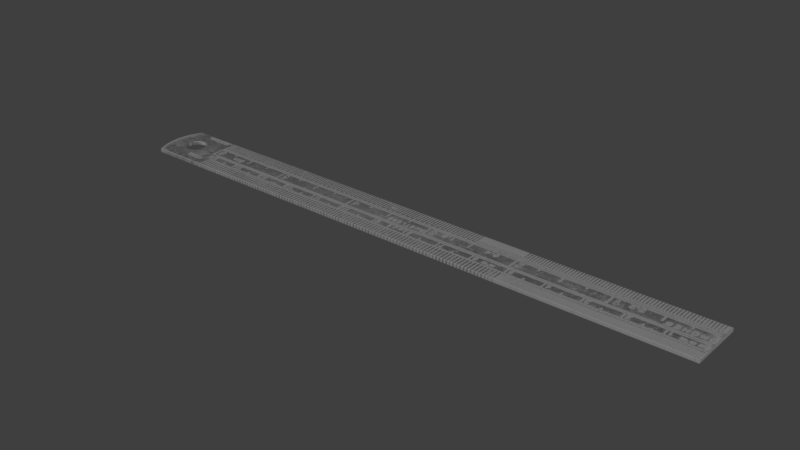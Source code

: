 # Source: Ruler.blend  (saved by Blender 2.80.74; exported with 4.5.12 LTS)
import bpy
from mathutils import Matrix  # noqa: F401  (used for matrix-valued properties, if any)

bpy.ops.wm.read_factory_settings(use_empty=True)
scene = bpy.context.scene
scene.name = 'Ruler'

# ---- collections
col_ruler = bpy.data.collections.new('Ruler'); scene.collection.children.link(col_ruler)

# ---- images (referenced by path relative to the original .blend; pixels are not part of the script)
import os
ASSET_DIR = os.environ.get("B2B_ASSET_DIR", "")  # directory of the original .blend (textures are referenced by path, not embedded)
HERE = os.path.dirname(os.path.abspath(__file__))  # packed textures are extracted next to this script under _unpacked/

def load_image(name, relpath, width, height, colorspace="sRGB"):
    """Load a texture the original file referenced (path relative to the .blend, or extracted next to this script)."""
    p = next((c for c in (os.path.join(HERE, relpath), os.path.join(ASSET_DIR, relpath)) if relpath and os.path.exists(c)), "")
    if p:
        img = bpy.data.images.load(p, check_existing=True)
        img.name = name
    else:  # same state as the original file: an image datablock whose file is absent (Cycles renders it pink)
        img = bpy.data.images.new(name, width, height)
        img.source = "FILE"
        img.filepath = "//" + (relpath or name)
    img.colorspace_settings.name = colorspace
    return img
img_ruler_jpg = load_image('ruler.JPG', '_unpacked/ruler.3cf7347c.jpg', 2048, 381, 'sRGB')

# ---- materials (node trees are filled in below, after node groups)
mat_ruler = bpy.data.materials.new('Ruler')
mat_ruler.alpha_threshold = 0.0
mat_ruler.roughness = 0.5

# ---- material node trees
mat_ruler.use_nodes = True; mat_ruler.node_tree.nodes.clear()
_N = mat_ruler.node_tree.nodes; _L = mat_ruler.node_tree.links
n0 = _N.new('ShaderNodeOutputMaterial'); n0.name = 'Material Output'; n0.location = (398, 264)
n1 = _N.new('ShaderNodeBsdfPrincipled'); n1.name = 'Principled BSDF'; n1.location = (79, 460)
n1.distribution = 'GGX'
n1.subsurface_method = 'BURLEY'
n1.inputs[3].default_value = 1.45
n1.inputs[27].default_value = (0.0, 0.0, 0.0, 1.0)
n1.inputs[28].default_value = 1.0
n2 = _N.new('ShaderNodeTexImage'); n2.name = 'Image Texture'; n2.location = (-236, 240)
n2.width = 140
n2.image = img_ruler_jpg
n3 = _N.new('ShaderNodeValToRGB'); n3.name = 'ColorRamp'; n3.location = (-58, 187)
while len(n3.color_ramp.elements) > 1: n3.color_ramp.elements.remove(n3.color_ramp.elements[-1])
n3.color_ramp.elements[0].position = 0.0; n3.color_ramp.elements[0].color = (0.6191, 0.6191, 0.6191, 1.0)
_e = n3.color_ramp.elements.new(1.0); _e.color = (0.2205, 0.2205, 0.2205, 1.0)
_L.new(n2.outputs[0], n1.inputs[0])
_L.new(n1.outputs[0], n0.inputs[0])
_L.new(n2.outputs[0], n1.inputs[1])
_L.new(n2.outputs[0], n3.inputs[0])
_L.new(n3.outputs[0], n1.inputs[2])
n0.is_active_output = True

# ---- world
world_masterworld = bpy.data.worlds.new('MasterWorld'); scene.world = world_masterworld

# ---- meshes
me_plane_008 = bpy.data.meshes.new('Plane.008')
me_plane_008.from_pydata([(-8.339, -0.6686, 0.1), (8.5, -0.775, 0.1), (-8.337, 0.679, 0.1), (8.5, 0.775, 0.1), (-6.97, -0.775, 0.1), (-6.97, 0.775, 0.1), (-7.385, 0.775, 0.1), (-7.978, 0.775, 0.1), (-7.978, -0.775, 0.1), (-7.385, -0.775, 0.1), (8.5, -0.2734, 0.1), (8.5, 0.3294, 0.1), (-6.97, -0.2734, 0.1), (-6.97, 0.3294, 0.1), (-8.276, 0.775, 0.1), (-8.276, -0.775, 0.1), (-8.339, -0.6686, 0.0), (-6.97, -0.775, 0.0), (8.5, -0.775, 0.0), (8.5, 0.3294, 0.0), (8.5, 0.775, 0.0), (-8.276, 0.775, 0.0), (-8.337, 0.679, 0.0), (-7.385, -0.775, 0.0), (-6.97, 0.775, 0.0), (-6.97, 0.3294, 0.0), (-7.385, 0.775, 0.0), (-7.978, 0.775, 0.0), (-8.276, -0.775, 0.0), (-7.978, -0.775, 0.0), (8.5, -0.2734, 0.0), (-6.97, -0.2734, 0.0), (-7.978, 0.028, 0.1), (-7.978, -0.5701, 0.1), (-7.795, -0.2508, 0.1), (-7.891, -0.1865, 0.1), (-7.955, -0.09028, 0.1), (-7.978, 0.6261, 0.1), (-7.955, 0.1463, 0.1), (-7.891, 0.2425, 0.1), (-7.795, 0.3068, 0.1), (-7.385, 0.028, 0.1), (-7.681, -0.2734, 0.1), (-7.385, -0.5701, 0.1), (-7.088, -0.2734, 0.1), (-7.407, -0.09028, 0.1), (-7.472, -0.1865, 0.1), (-7.568, -0.2508, 0.1), (-7.681, 0.3294, 0.1), (-7.088, 0.3294, 0.1), (-7.385, 0.6261, 0.1), (-7.568, 0.3068, 0.1), (-7.472, 0.2425, 0.1), (-7.407, 0.1463, 0.1), (-7.681, 0.3294, 0.0), (-7.978, 0.028, 0.0), (-7.978, 0.6261, 0.0), (-7.795, 0.3068, 0.0), (-7.891, 0.2425, 0.0), (-7.955, 0.1463, 0.0), (-7.385, 0.028, 0.0), (-7.385, 0.6261, 0.0), (-7.088, 0.3294, 0.0), (-7.407, 0.1463, 0.0), (-7.472, 0.2425, 0.0), (-7.568, 0.3068, 0.0), (-7.681, -0.2734, 0.0), (-7.978, -0.5701, 0.0), (-7.955, -0.09028, 0.0), (-7.891, -0.1865, 0.0), (-7.795, -0.2508, 0.0), (-7.088, -0.2734, 0.0), (-7.385, -0.5701, 0.0), (-7.568, -0.2508, 0.0), (-7.472, -0.1865, 0.0), (-7.407, -0.09028, 0.0), (-8.393, 0.5595, 0.1), (-8.5, 0.0755, 0.1), (-8.275, 0.3294, 0.1), (-8.434, 0.4521, 0.1), (-8.469, 0.3224, 0.1), (-8.492, 0.1902, 0.1), (-8.5, -0.0195, 0.1), (-8.404, -0.5085, 0.1), (-8.276, -0.2734, 0.1), (-8.493, -0.1346, 0.1), (-8.472, -0.2679, 0.1), (-8.441, -0.3992, 0.1), (-8.404, -0.5085, 0.0), (-8.5, -0.0195, 0.0), (-8.276, -0.2734, 0.0), (-8.441, -0.3992, 0.0), (-8.472, -0.2679, 0.0), (-8.493, -0.1346, 0.0), (-8.5, 0.0755, 0.0), (-8.393, 0.5595, 0.0), (-8.275, 0.3294, 0.0), (-8.492, 0.1902, 0.0), (-8.469, 0.3224, 0.0), (-8.434, 0.4521, 0.0)], [], [(13, 11, 3, 5), (54, 56, 27, 26, 61), (9, 4, 12, 44, 43), (84, 32, 78), (50, 49, 13, 5, 6), (4, 1, 10, 12), (12, 10, 11, 13), (77, 94, 89, 82), (16, 88, 90, 28), (83, 88, 16, 0), (25, 24, 20, 19), (71, 60, 62, 25, 31), (62, 61, 26, 24, 25), (90, 96, 55), (23, 72, 71, 31, 17), (29, 67, 66, 72, 23), (96, 21, 27, 56), (28, 90, 67, 29), (17, 31, 30, 18), (31, 25, 19, 30), (96, 95, 22, 21), (90, 89, 94, 96), (37, 48, 50, 6, 7), (4, 17, 18, 1), (10, 30, 19, 11), (7, 27, 21, 14), (15, 28, 29, 8), (78, 37, 7, 14), (11, 19, 20, 3), (0, 16, 28, 15), (8, 29, 23, 9), (14, 21, 22, 2), (9, 23, 17, 4), (3, 20, 24, 5), (8, 9, 43, 42, 33), (82, 84, 78, 77), (76, 78, 14, 2), (5, 24, 26, 6), (41, 44, 12, 13, 49), (0, 15, 84, 83), (1, 18, 30, 10), (6, 26, 27, 7), (42, 34, 35, 36, 32, 84, 33), (32, 38, 39, 40, 48, 37, 78), (41, 45, 46, 47, 42, 43, 44), (48, 51, 52, 53, 41, 49, 50), (54, 57, 58, 59, 55, 96, 56), (60, 63, 64, 65, 54, 61, 62), (55, 68, 69, 70, 66, 67, 90), (66, 73, 74, 75, 60, 71, 72), (42, 66, 70, 34), (34, 70, 69, 35), (35, 69, 68, 36), (36, 68, 55, 32), (66, 42, 47, 73), (73, 47, 46, 74), (74, 46, 45, 75), (75, 45, 41, 60), (48, 54, 65, 51), (51, 65, 64, 52), (52, 64, 63, 53), (53, 63, 60, 41), (54, 48, 40, 57), (57, 40, 39, 58), (58, 39, 38, 59), (59, 38, 32, 55), (15, 8, 33, 84), (76, 79, 78), (79, 80, 78), (80, 81, 78), (81, 77, 78), (82, 85, 84), (85, 86, 84), (86, 87, 84), (87, 83, 84), (88, 91, 90), (91, 92, 90), (92, 93, 90), (93, 89, 90), (94, 97, 96), (97, 98, 96), (98, 99, 96), (99, 95, 96), (76, 95, 99, 79), (79, 99, 98, 80), (80, 98, 97, 81), (81, 97, 94, 77), (82, 89, 93, 85), (85, 93, 92, 86), (86, 92, 91, 87), (87, 91, 88, 83), (2, 22, 95, 76)])
_uv = me_plane_008.uv_layers.new(name='UVMap')
_uv.uv.foreach_set('vector', [0.09, 0.3632, 1.0, 0.3632, 1.0, 0.5069, 0.09, 0.5069, 0.04815, 0.675, 0.0307, 0.5666, 0.0307, 0.5207, 0.0656, 0.5207, 0.0656, 0.5666, 0.0656, 0.006944, 0.09, 0.006944, 0.09, 0.1687, 0.08306, 0.1687, 0.0656, 0.07305, 0.01319, 0.1687, 0.0307, 0.2519, 0.01325, 0.3632, 0.0656, 0.4589, 0.08306, 0.3632, 0.09, 0.3632, 0.09, 0.5069, 0.0656, 0.5069, 0.09, 0.006944, 1.0, 0.006944, 1.0, 0.1687, 0.09, 0.1687, 0.09, 0.1687, 1.0, 0.1687, 1.0, 0.3632, 0.09, 0.3632, 0.0, 0.7812, 0.0, 0.7812, 0.0, 0.7519, 0.0, 0.7519, 0.009491, 0.9653, 0.005646, 0.916, 0.01319, 0.8436, 0.01319, 0.9981, 0.005646, 0.6011, 0.005646, 0.6011, 0.009491, 0.5517, 0.009491, 0.5517, 0.09, 0.6579, 0.09, 0.5207, 1.0, 0.5207, 1.0, 0.6579, 0.08306, 0.8436, 0.0656, 0.7678, 0.08306, 0.6579, 0.09, 0.6579, 0.09, 0.8436, 0.08306, 0.6579, 0.0656, 0.5666, 0.0656, 0.5207, 0.09, 0.5207, 0.09, 0.6579, 0.01319, 0.8436, 0.01325, 0.6579, 0.0307, 0.7678, 0.0656, 0.9981, 0.0656, 0.935, 0.08306, 0.8436, 0.09, 0.8436, 0.09, 0.9981, 0.0307, 0.9981, 0.0307, 0.935, 0.04815, 0.8607, 0.0656, 0.935, 0.0656, 0.9981, 0.01325, 0.6579, 0.01319, 0.5207, 0.0307, 0.5207, 0.0307, 0.5666, 0.01319, 0.9981, 0.01319, 0.8436, 0.0307, 0.935, 0.0307, 0.9981, 0.09, 0.9981, 0.09, 0.8436, 1.0, 0.8436, 1.0, 0.9981, 0.09, 0.8436, 0.09, 0.6579, 1.0, 0.6579, 1.0, 0.8436, 0.01325, 0.6579, 0.00632, 0.5871, 0.009602, 0.5503, 0.01319, 0.5207, 0.01319, 0.8436, 0.0, 0.7654, 0.0, 0.7361, 0.01325, 0.6579, 0.0307, 0.4589, 0.04815, 0.3492, 0.0656, 0.4589, 0.0656, 0.5069, 0.0307, 0.5069, 0.09, 0.01995, 0.09, 0.01995, 1.0, 0.01995, 1.0, 0.01995, 1.0, 0.6736, 1.0, 0.6736, 1.0, 0.8594, 1.0, 0.8594, 0.0307, 0.5051, 0.0307, 0.5051, 0.01515, 0.5051, 0.01515, 0.5051, 0.01515, 0.01995, 0.01515, 0.01995, 0.0307, 0.01995, 0.0307, 0.01995, 0.01325, 0.3632, 0.0307, 0.4589, 0.0307, 0.5069, 0.01319, 0.5069, 1.0, 0.8594, 1.0, 0.8594, 1.0, 0.9968, 1.0, 0.9968, 0.009491, 0.5517, 0.009491, 0.5517, 0.01319, 0.5189, 0.01319, 0.5189, 0.0307, 0.01995, 0.0307, 0.01995, 0.0656, 0.01995, 0.0656, 0.01995, 0.01319, 0.9968, 0.01319, 0.9968, 0.009602, 0.9672, 0.009602, 0.9672, 0.0656, 0.01995, 0.0656, 0.01995, 0.09, 0.01995, 0.09, 0.01995, 1.0, 0.5051, 1.0, 0.5051, 0.09, 0.5051, 0.09, 0.5051, 0.0307, 0.006944, 0.0656, 0.006944, 0.0656, 0.07305, 0.04815, 0.1547, 0.0307, 0.07305, 0.0, 0.2507, 0.01319, 0.1687, 0.01325, 0.3632, 0.0, 0.2813, 0.00632, 0.4374, 0.01325, 0.3632, 0.01319, 0.5069, 0.009602, 0.476, 0.09, 0.5051, 0.09, 0.5051, 0.0656, 0.5051, 0.0656, 0.5051, 0.0656, 0.2519, 0.08306, 0.1687, 0.09, 0.1687, 0.09, 0.3632, 0.08306, 0.3632, 0.009491, 0.04127, 0.01319, 0.006944, 0.01319, 0.1687, 0.005646, 0.09291, 1.0, 0.5189, 1.0, 0.5189, 1.0, 0.6736, 1.0, 0.6736, 0.0656, 0.5051, 0.0656, 0.5051, 0.0307, 0.5051, 0.0307, 0.5051, 0.04815, 0.1547, 0.04148, 0.162, 0.03581, 0.1827, 0.03203, 0.2138, 0.0307, 0.2519, 0.01319, 0.1687, 0.0307, 0.07305, 0.0307, 0.2519, 0.03203, 0.2901, 0.03581, 0.3211, 0.04148, 0.3419, 0.04815, 0.3492, 0.0307, 0.4589, 0.01325, 0.3632, 0.0656, 0.2519, 0.06428, 0.2138, 0.06049, 0.1827, 0.05483, 0.162, 0.04815, 0.1547, 0.0656, 0.07305, 0.08306, 0.1687, 0.04815, 0.3492, 0.05483, 0.3419, 0.06049, 0.3211, 0.06428, 0.2901, 0.0656, 0.2519, 0.08306, 0.3632, 0.0656, 0.4589, 0.04815, 0.675, 0.04148, 0.682, 0.03581, 0.7018, 0.03203, 0.7314, 0.0307, 0.7678, 0.01325, 0.6579, 0.0307, 0.5666, 0.0656, 0.7678, 0.06428, 0.7314, 0.06049, 0.7018, 0.05483, 0.682, 0.04815, 0.675, 0.0656, 0.5666, 0.08306, 0.6579, 0.0307, 0.7678, 0.03203, 0.8043, 0.03581, 0.8339, 0.04148, 0.8537, 0.04815, 0.8607, 0.0307, 0.935, 0.01319, 0.8436, 0.04815, 0.8607, 0.05483, 0.8537, 0.06049, 0.8339, 0.06428, 0.8043, 0.0656, 0.7678, 0.08306, 0.8436, 0.0656, 0.935, 0.04815, 0.6736, 0.04815, 0.6736, 0.04148, 0.6736, 0.04148, 0.6736, 0.04148, 0.6736, 0.04148, 0.6736, 0.0307, 0.6736, 0.0307, 0.6736, 0.0307, 0.6736, 0.0307, 0.6736, 0.0307, 0.73, 0.0307, 0.73, 0.0307, 0.73, 0.0307, 0.73, 0.0307, 0.765, 0.0307, 0.765, 0.04815, 0.6736, 0.04815, 0.6736, 0.05483, 0.6736, 0.05483, 0.6736, 0.05483, 0.6736, 0.05483, 0.6736, 0.0656, 0.6736, 0.0656, 0.6736, 0.0656, 0.6736, 0.0656, 0.6736, 0.0656, 0.73, 0.0656, 0.73, 0.0656, 0.73, 0.0656, 0.73, 0.0656, 0.765, 0.0656, 0.765, 0.04815, 0.8594, 0.04815, 0.8594, 0.05483, 0.8594, 0.05483, 0.8594, 0.05483, 0.8594, 0.05483, 0.8594, 0.0656, 0.8594, 0.0656, 0.8594, 0.0656, 0.8594, 0.0656, 0.8594, 0.0656, 0.803, 0.0656, 0.803, 0.0656, 0.803, 0.0656, 0.803, 0.0656, 0.768, 0.0656, 0.768, 0.04815, 0.8594, 0.04815, 0.8594, 0.04148, 0.8594, 0.04148, 0.8594, 0.04148, 0.8594, 0.04148, 0.8594, 0.0307, 0.8594, 0.0307, 0.8594, 0.0307, 0.8594, 0.0307, 0.8594, 0.0307, 0.803, 0.0307, 0.803, 0.0307, 0.803, 0.0307, 0.803, 0.0307, 0.768, 0.0307, 0.768, 0.01319, 0.006944, 0.0307, 0.006944, 0.0307, 0.07305, 0.01319, 0.1687, 0.00632, 0.4374, 0.003901, 0.4028, 0.01325, 0.3632, 0.003901, 0.4028, 0.001851, 0.361, 0.01325, 0.3632, 0.001851, 0.361, 0.0004812, 0.3183, 0.01325, 0.3632, 0.0004812, 0.3183, 0.0, 0.2813, 0.01325, 0.3632, 0.0, 0.2507, 0.0004297, 0.2135, 0.01319, 0.1687, 0.0004297, 0.2135, 0.001654, 0.1705, 0.01319, 0.1687, 0.001654, 0.1705, 0.003485, 0.1282, 0.01319, 0.1687, 0.003485, 0.1282, 0.005646, 0.09291, 0.01319, 0.1687, 0.005646, 0.916, 0.003485, 0.8824, 0.01319, 0.8436, 0.003485, 0.8824, 0.001654, 0.8419, 0.01319, 0.8436, 0.001654, 0.8419, 0.0004297, 0.8008, 0.01319, 0.8436, 0.0004297, 0.8008, 0.0, 0.7654, 0.01319, 0.8436, 0.0, 0.7361, 0.0004811, 0.7008, 0.01325, 0.6579, 0.0004811, 0.7008, 0.001851, 0.6601, 0.01325, 0.6579, 0.001851, 0.6601, 0.003901, 0.6201, 0.01325, 0.6579, 0.003901, 0.6201, 0.00632, 0.5871, 0.01325, 0.6579, 0.00632, 0.9304, 0.00632, 0.9304, 0.003465, 0.8983, 0.003465, 0.8983, 0.003465, 0.8983, 0.003465, 0.8983, 0.0, 0.8594, 0.0, 0.8594, 0.0, 0.8594, 0.0, 0.8594, 0.0, 0.8165, 0.0, 0.8165, 0.0, 0.8165, 0.0, 0.8165, 0.0, 0.7812, 0.0, 0.7812, 0.0, 0.7519, 0.0, 0.7519, 0.0, 0.7164, 0.0, 0.7164, 0.0, 0.7164, 0.0, 0.7164, 0.0, 0.6736, 0.0, 0.6736, 0.0, 0.6736, 0.0, 0.6736, 0.003087, 0.6339, 0.003087, 0.6339, 0.003087, 0.6339, 0.003087, 0.6339, 0.005646, 0.6011, 0.005646, 0.6011, 0.009602, 0.9672, 0.009602, 0.9672, 0.00632, 0.9304, 0.00632, 0.9304])
me_plane_008.materials.append(mat_ruler)
me_plane_008.use_remesh_preserve_volume = False
me_plane_008.use_remesh_preserve_attributes = False
me_plane_008.use_mirror_vertex_groups = False
me_plane_008.update()

# ---- objects
ob_plane_002 = bpy.data.objects.new('Plane.002', me_plane_008)

# ---- transforms, parenting, visibility, modifiers, constraints
ob_plane_002.location = (-0.4363, -0.2, 0.0)
ob_plane_002.scale = (0.9909, 1.0, 1.0)
ob_plane_002.lineart.crease_threshold = 0.0
_m = ob_plane_002.modifiers.new('Bevel.001', 'BEVEL')
_m.width = 0.01
_m.width_pct = 0.01
_m.segments = 2
_m.use_clamp_overlap = False
_m.spread = 0.0

# ---- collection membership
col_ruler.objects.link(ob_plane_002)

# ---- scene / render settings (as saved in the file)
scene.frame_start = 1; scene.frame_end = 250; scene.frame_set(1)
scene.render.engine = 'CYCLES'
scene.render.resolution_percentage = 50
scene.render.dither_intensity = 0.0
scene.cycles.use_denoising = False
scene.cycles.samples = 128
scene.cycles.sampling_pattern = 'TABULATED_SOBOL'
scene.cycles.use_adaptive_sampling = False
scene.cycles.use_light_tree = False
scene.view_settings.view_transform = 'Standard'
bpy.context.view_layer.update()

# ---- added for rendering (the .blend has no active camera and no usable light): camera, sun
cam_auto = bpy.data.cameras.new('AutoCamera')
cam_auto.lens = 50.0
cam_auto.sensor_width = 36.0
cam_auto.clip_end = 1000.0
ob_auto_camera = bpy.data.objects.new('AutoCamera', cam_auto)
scene.collection.objects.link(ob_auto_camera)
ob_auto_camera.location = (15.2158, -18.9826, 12.5717)
ob_auto_camera.rotation_euler = (1.09748, -7.21219e-08, 0.694738)
scene.camera = ob_auto_camera
light_auto_sun = bpy.data.lights.new('AutoSun', 'SUN')
light_auto_sun.energy = 3.0
light_auto_sun.angle = 0.0523599
ob_auto_sun = bpy.data.objects.new('AutoSun', light_auto_sun)
scene.collection.objects.link(ob_auto_sun)
ob_auto_sun.rotation_euler = (0.872665, 0.174533, 0.523599)
bpy.context.view_layer.update()

